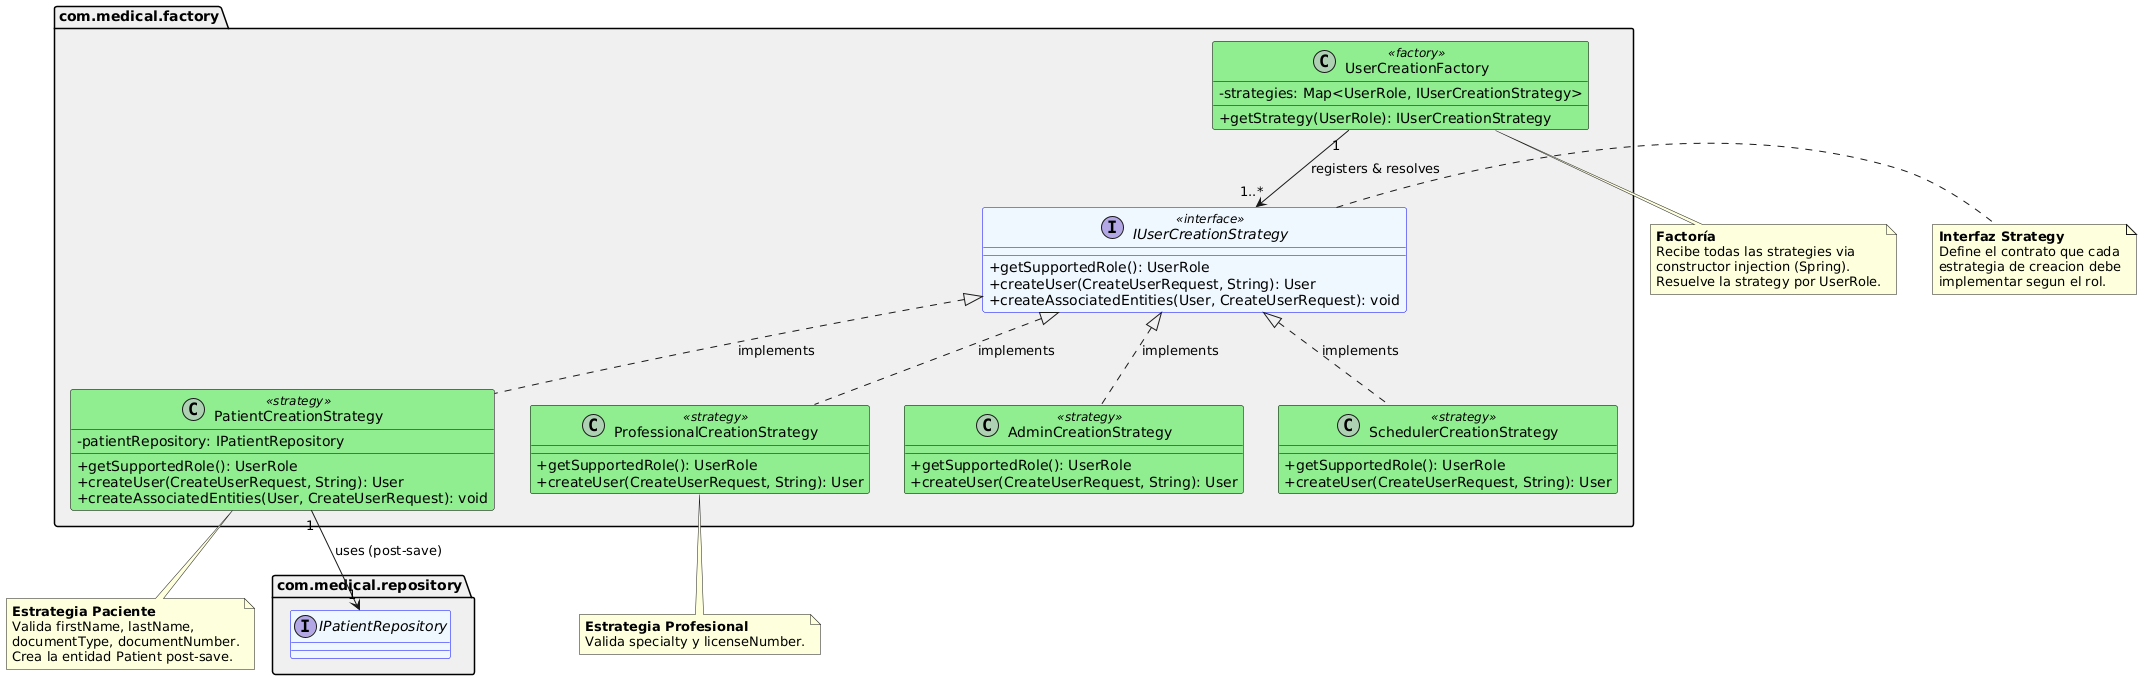

The diagram above was rendered by PlantUML. Its source (embedded in the PNG):
@startuml FactoryRelations
' ====================================================================
' Diagrama de clases - Factory + Strategy Pattern
' Refleja EXACTAMENTE com.medical.factory.
' Implements the Strategy pattern for role-based user creation.
' ====================================================================

skinparam classAttributeIconSize 0
skinparam defaultFontName SansSerif

package "com.medical.factory" as factoryPkg #F0F0F0 {

  interface IUserCreationStrategy <<interface>> #F0F8FF;line:blue {
    {method} +getSupportedRole(): UserRole
    {method} +createUser(CreateUserRequest, String): User
    {method} +createAssociatedEntities(User, CreateUserRequest): void
  }

  class PatientCreationStrategy <<strategy>> #90EE90;line:Black {
    {field} -patientRepository: IPatientRepository
    {method} +getSupportedRole(): UserRole
    {method} +createUser(CreateUserRequest, String): User
    {method} +createAssociatedEntities(User, CreateUserRequest): void
  }

  class ProfessionalCreationStrategy <<strategy>> #90EE90;line:Black {
    {method} +getSupportedRole(): UserRole
    {method} +createUser(CreateUserRequest, String): User
  }

  class AdminCreationStrategy <<strategy>> #90EE90;line:Black {
    {method} +getSupportedRole(): UserRole
    {method} +createUser(CreateUserRequest, String): User
  }

  class SchedulerCreationStrategy <<strategy>> #90EE90;line:Black {
    {method} +getSupportedRole(): UserRole
    {method} +createUser(CreateUserRequest, String): User
  }

  class UserCreationFactory <<factory>> #90EE90;line:Black {
    {field} -strategies: Map<UserRole, IUserCreationStrategy>
    {method} +getStrategy(UserRole): IUserCreationStrategy
  }

}

package "com.medical.repository" as repoPkg #F0F0F0 {
  interface IPatientRepository #F0F8FF;line:blue
}

' === STRATEGY RELATIONSHIPS ===
IUserCreationStrategy <|.. PatientCreationStrategy : "implements"
IUserCreationStrategy <|.. ProfessionalCreationStrategy : "implements"
IUserCreationStrategy <|.. AdminCreationStrategy : "implements"
IUserCreationStrategy <|.. SchedulerCreationStrategy : "implements"

UserCreationFactory "1" --> "1..*" IUserCreationStrategy : "registers & resolves"

PatientCreationStrategy "1" --> "1" IPatientRepository : "uses (post-save)"

note right of IUserCreationStrategy
  **Interfaz Strategy**
  Define el contrato que cada
  estrategia de creacion debe
  implementar segun el rol.
end note

note bottom of PatientCreationStrategy
  **Estrategia Paciente**
  Valida firstName, lastName,
  documentType, documentNumber.
  Crea la entidad Patient post-save.
end note

note bottom of ProfessionalCreationStrategy
  **Estrategia Profesional**
  Valida specialty y licenseNumber.
end note

note bottom of UserCreationFactory
  **Factoría**
  Recibe todas las strategies via
  constructor injection (Spring).
  Resuelve la strategy por UserRole.
end note

@enduml